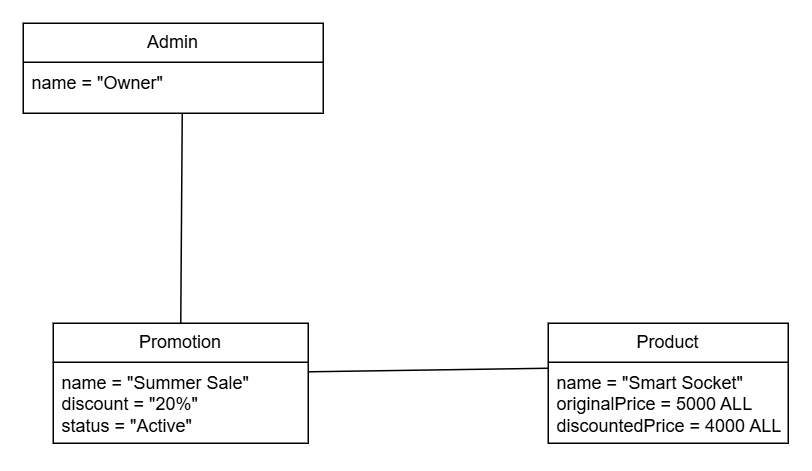

The diagram above was exported from draw.io. Its source (the exported page's mxGraphModel, read from the mxfile embedded in the PNG):
<mxGraphModel dx="1542" dy="805" grid="1" gridSize="10" guides="1" tooltips="1" connect="1" arrows="1" fold="1" page="1" pageScale="1" pageWidth="4681" pageHeight="3300" math="0" shadow="0">
  <root>
    <mxCell id="0" />
    <mxCell id="1" parent="0" />
    <mxCell id="7R09s_hfo9drYgNyJPKG-1" parent="1" style="swimlane;fontStyle=0;childLayout=stackLayout;horizontal=1;startSize=26;fillColor=none;horizontalStack=0;resizeParent=1;resizeParentMax=0;resizeLast=0;collapsible=1;marginBottom=0;whiteSpace=wrap;html=1;" value="Product" vertex="1">
      <mxGeometry height="80" width="160" x="860" y="530" as="geometry" />
    </mxCell>
    <mxCell id="7R09s_hfo9drYgNyJPKG-2" parent="7R09s_hfo9drYgNyJPKG-1" style="text;strokeColor=none;fillColor=none;align=left;verticalAlign=top;spacingLeft=4;spacingRight=4;overflow=hidden;rotatable=0;points=[[0,0.5],[1,0.5]];portConstraint=eastwest;whiteSpace=wrap;html=1;" value="name = &quot;Smart Socket&quot;&lt;br&gt;originalPrice = 5000 ALL&lt;br&gt;discountedPrice = 4000 ALL" vertex="1">
      <mxGeometry height="54" width="160" y="26" as="geometry" />
    </mxCell>
    <mxCell id="7R09s_hfo9drYgNyJPKG-3" parent="1" style="swimlane;fontStyle=0;childLayout=stackLayout;horizontal=1;startSize=26;fillColor=none;horizontalStack=0;resizeParent=1;resizeParentMax=0;resizeLast=0;collapsible=1;marginBottom=0;whiteSpace=wrap;html=1;" value="Promotion" vertex="1">
      <mxGeometry height="80" width="170" x="530" y="530" as="geometry" />
    </mxCell>
    <mxCell id="7R09s_hfo9drYgNyJPKG-4" parent="7R09s_hfo9drYgNyJPKG-3" style="text;strokeColor=none;fillColor=none;align=left;verticalAlign=top;spacingLeft=4;spacingRight=4;overflow=hidden;rotatable=0;points=[[0,0.5],[1,0.5]];portConstraint=eastwest;whiteSpace=wrap;html=1;" value="name = &quot;Summer Sale&quot;&lt;br&gt;discount = &quot;20%&quot;&lt;br&gt;status = &quot;Active&quot;" vertex="1">
      <mxGeometry height="54" width="170" y="26" as="geometry" />
    </mxCell>
    <mxCell id="7R09s_hfo9drYgNyJPKG-5" parent="1" style="swimlane;fontStyle=0;childLayout=stackLayout;horizontal=1;startSize=26;fillColor=none;horizontalStack=0;resizeParent=1;resizeParentMax=0;resizeLast=0;collapsible=1;marginBottom=0;whiteSpace=wrap;html=1;" value="Admin" vertex="1">
      <mxGeometry height="60" width="200" x="510" y="330" as="geometry" />
    </mxCell>
    <mxCell id="7R09s_hfo9drYgNyJPKG-6" parent="7R09s_hfo9drYgNyJPKG-5" style="text;strokeColor=none;fillColor=none;align=left;verticalAlign=top;spacingLeft=4;spacingRight=4;overflow=hidden;rotatable=0;points=[[0,0.5],[1,0.5]];portConstraint=eastwest;whiteSpace=wrap;html=1;" value="name = &quot;Owner&quot;" vertex="1">
      <mxGeometry height="34" width="200" y="26" as="geometry" />
    </mxCell>
    <mxCell id="7R09s_hfo9drYgNyJPKG-7" edge="1" parent="1" source="7R09s_hfo9drYgNyJPKG-3" style="endArrow=none;html=1;rounded=0;exitX=0.5;exitY=0;exitDx=0;exitDy=0;entryX=0.53;entryY=1.015;entryDx=0;entryDy=0;entryPerimeter=0;" target="7R09s_hfo9drYgNyJPKG-6" value="">
      <mxGeometry height="50" relative="1" width="50" as="geometry">
        <mxPoint x="650" y="510" as="sourcePoint" />
        <mxPoint x="700" y="460" as="targetPoint" />
      </mxGeometry>
    </mxCell>
    <mxCell id="7R09s_hfo9drYgNyJPKG-8" edge="1" parent="1" source="7R09s_hfo9drYgNyJPKG-4" style="endArrow=none;html=1;rounded=0;exitX=1;exitY=0.118;exitDx=0;exitDy=0;exitPerimeter=0;" value="">
      <mxGeometry height="50" relative="1" width="50" as="geometry">
        <mxPoint x="790" y="540" as="sourcePoint" />
        <mxPoint x="860" y="560" as="targetPoint" />
      </mxGeometry>
    </mxCell>
  </root>
</mxGraphModel>